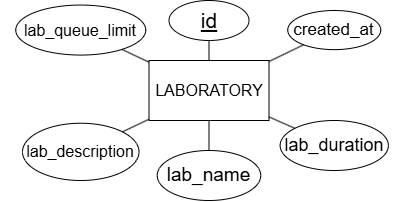

The diagram above was exported from draw.io. Its source (the exported page's mxGraphModel, read from the mxfile embedded in the PNG):
<mxGraphModel dx="972" dy="568" grid="1" gridSize="10" guides="1" tooltips="1" connect="1" arrows="1" fold="1" page="1" pageScale="1" pageWidth="3300" pageHeight="4681" math="0" shadow="0">
  <root>
    <mxCell id="0" />
    <mxCell id="1" parent="0" />
    <mxCell id="eZEQzJpoxFegiJevOiYL-19" value="LABORATORY" style="rounded=0;whiteSpace=wrap;html=1;fontSize=16;" vertex="1" parent="1">
      <mxGeometry x="626.5" y="130" width="120" height="60" as="geometry" />
    </mxCell>
    <mxCell id="eZEQzJpoxFegiJevOiYL-20" value="&lt;span&gt;id&lt;/span&gt;" style="ellipse;whiteSpace=wrap;html=1;fontStyle=4;fontSize=21;" vertex="1" parent="1">
      <mxGeometry x="646.5" y="70" width="80" height="40" as="geometry" />
    </mxCell>
    <mxCell id="eZEQzJpoxFegiJevOiYL-21" value="" style="endArrow=none;html=1;rounded=0;" edge="1" parent="1" source="eZEQzJpoxFegiJevOiYL-19" target="eZEQzJpoxFegiJevOiYL-20">
      <mxGeometry width="50" height="50" relative="1" as="geometry">
        <mxPoint x="666.5" y="150" as="sourcePoint" />
        <mxPoint x="716.5" y="100" as="targetPoint" />
      </mxGeometry>
    </mxCell>
    <mxCell id="eZEQzJpoxFegiJevOiYL-23" value="&lt;span&gt;lab_name&lt;/span&gt;" style="ellipse;whiteSpace=wrap;html=1;fontStyle=0;fontSize=19;" vertex="1" parent="1">
      <mxGeometry x="634.75" y="220" width="103.5" height="50" as="geometry" />
    </mxCell>
    <mxCell id="eZEQzJpoxFegiJevOiYL-24" value="" style="endArrow=none;html=1;rounded=0;" edge="1" parent="1" source="eZEQzJpoxFegiJevOiYL-23" target="eZEQzJpoxFegiJevOiYL-19">
      <mxGeometry width="50" height="50" relative="1" as="geometry">
        <mxPoint x="806.5" y="150" as="sourcePoint" />
        <mxPoint x="856.5" y="100" as="targetPoint" />
      </mxGeometry>
    </mxCell>
    <mxCell id="eZEQzJpoxFegiJevOiYL-27" value="&lt;span&gt;lab_duration&lt;/span&gt;" style="ellipse;whiteSpace=wrap;html=1;fontStyle=0;fontSize=18;" vertex="1" parent="1">
      <mxGeometry x="757.63" y="190" width="108.25" height="50" as="geometry" />
    </mxCell>
    <mxCell id="eZEQzJpoxFegiJevOiYL-28" value="" style="endArrow=none;html=1;rounded=0;" edge="1" parent="1" source="eZEQzJpoxFegiJevOiYL-19" target="eZEQzJpoxFegiJevOiYL-27">
      <mxGeometry width="50" height="50" relative="1" as="geometry">
        <mxPoint x="706.5" y="150" as="sourcePoint" />
        <mxPoint x="756.5" y="100" as="targetPoint" />
      </mxGeometry>
    </mxCell>
    <mxCell id="eZEQzJpoxFegiJevOiYL-29" value="created_at" style="ellipse;whiteSpace=wrap;html=1;fontStyle=0;fontSize=17;" vertex="1" parent="1">
      <mxGeometry x="765.25" y="80" width="93" height="39.12" as="geometry" />
    </mxCell>
    <mxCell id="eZEQzJpoxFegiJevOiYL-30" value="" style="endArrow=none;html=1;rounded=0;" edge="1" parent="1" source="eZEQzJpoxFegiJevOiYL-19" target="eZEQzJpoxFegiJevOiYL-29">
      <mxGeometry width="50" height="50" relative="1" as="geometry">
        <mxPoint x="796.5" y="150" as="sourcePoint" />
        <mxPoint x="846.5" y="100" as="targetPoint" />
      </mxGeometry>
    </mxCell>
    <mxCell id="eZEQzJpoxFegiJevOiYL-31" value="&lt;span&gt;lab_description&lt;/span&gt;" style="ellipse;whiteSpace=wrap;html=1;fontStyle=0;fontSize=16;" vertex="1" parent="1">
      <mxGeometry x="500" y="192.75" width="116.5" height="57.25" as="geometry" />
    </mxCell>
    <mxCell id="eZEQzJpoxFegiJevOiYL-32" value="" style="endArrow=none;html=1;rounded=0;" edge="1" parent="1" source="eZEQzJpoxFegiJevOiYL-31" target="eZEQzJpoxFegiJevOiYL-19">
      <mxGeometry width="50" height="50" relative="1" as="geometry">
        <mxPoint x="657.5" y="236" as="sourcePoint" />
        <mxPoint x="679.5" y="200" as="targetPoint" />
      </mxGeometry>
    </mxCell>
    <mxCell id="eZEQzJpoxFegiJevOiYL-33" value="lab_queue_limit" style="ellipse;whiteSpace=wrap;html=1;fontStyle=0;fontSize=16;" vertex="1" parent="1">
      <mxGeometry x="493.25" y="74.56" width="130" height="50" as="geometry" />
    </mxCell>
    <mxCell id="eZEQzJpoxFegiJevOiYL-34" value="" style="endArrow=none;html=1;" edge="1" parent="1" source="eZEQzJpoxFegiJevOiYL-19" target="eZEQzJpoxFegiJevOiYL-33">
      <mxGeometry width="50" height="50" relative="1" as="geometry">
        <mxPoint x="676.5" y="250" as="sourcePoint" />
        <mxPoint x="726.5" y="200" as="targetPoint" />
      </mxGeometry>
    </mxCell>
  </root>
</mxGraphModel>